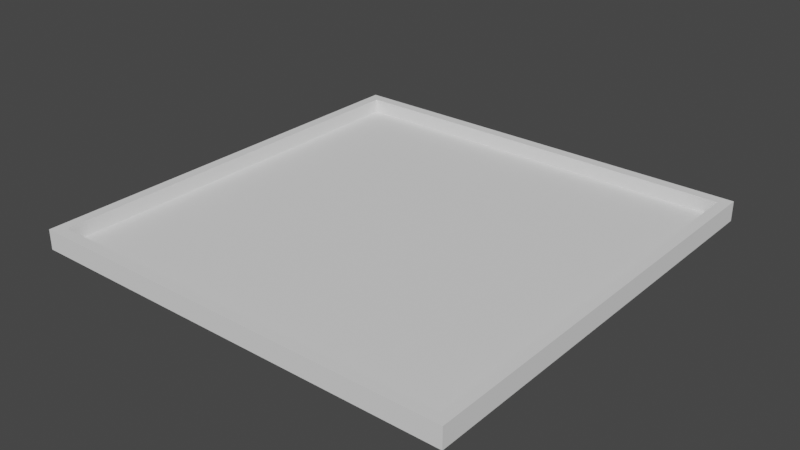 # Source: mapBox.blend  (saved by Blender 2.93.21; exported with 4.5.12 LTS)
import bpy
from mathutils import Matrix  # noqa: F401  (used for matrix-valued properties, if any)

bpy.ops.wm.read_factory_settings(use_empty=True)
scene = bpy.context.scene
scene.name = 'Scene'

# ---- collections
col_collection = bpy.data.collections.new('Collection'); scene.collection.children.link(col_collection)

# ---- world
world_world = bpy.data.worlds.new('World'); scene.world = world_world
world_world.use_nodes = True; world_world.node_tree.nodes.clear()
_N = world_world.node_tree.nodes; _L = world_world.node_tree.links
n0 = _N.new('ShaderNodeOutputWorld'); n0.name = 'World Output'; n0.location = (300, 300)
n1 = _N.new('ShaderNodeBackground'); n1.name = 'Background'; n1.location = (10, 300)
n1.inputs[0].default_value = (0.05088, 0.05088, 0.05088, 1.0)
_L.new(n1.outputs[0], n0.inputs[0])
n0.is_active_output = True
world_world.color = (0.05088, 0.05088, 0.05088)
world_world.use_sun_shadow = False
world_world.sun_shadow_jitter_overblur = 0.0

# ---- meshes
me_plane = bpy.data.meshes.new('Plane')
me_plane.from_pydata([(-1.0, -1.0, 0.0), (1.0, -1.0, 0.0), (-1.0, 1.0, 0.0), (1.0, 1.0, 0.0), (-0.95, 0.95, 0.025), (-0.95, -0.95, 0.025), (0.95, -0.95, 0.025), (0.95, 0.95, 0.025), (-1.0, 1.0, 0.025), (-1.0, -1.0, 0.025), (1.0, -1.0, 0.025), (1.0, 1.0, 0.025), (-1.0, 1.0, 0.09189), (-1.0, -1.0, 0.09189), (1.0, -1.0, 0.09189), (1.0, 1.0, 0.09189), (-0.95, 0.95, 0.09189), (-0.95, -0.95, 0.09189), (0.95, -0.95, 0.09189), (0.95, 0.95, 0.09189)], [], [(0, 2, 3, 1), (5, 6, 7, 4), (1, 3, 11, 10), (2, 0, 9, 8), (3, 2, 8, 11), (0, 1, 10, 9), (5, 4, 16, 17), (7, 6, 18, 19), (9, 10, 14, 13), (11, 8, 12, 15), (17, 16, 12, 13), (18, 17, 13, 14), (19, 18, 14, 15), (16, 19, 15, 12), (10, 11, 15, 14), (4, 7, 19, 16), (8, 9, 13, 12), (6, 5, 17, 18)])
_uv = me_plane.uv_layers.new(name='UVMap')
_uv.uv.foreach_set('vector', [0.0, 0.0, 0.0, 1.0, 1.0, 1.0, 1.0, 0.0, 0.025, 0.025, 0.975, 0.025, 0.975, 0.975, 0.025, 0.975, 1.0, 0.0, 1.0, 1.0, 1.0, 1.0, 1.0, 0.0, 0.0, 1.0, 0.0, 0.0, 0.0, 0.0, 0.0, 1.0, 1.0, 1.0, 0.0, 1.0, 0.0, 1.0, 1.0, 1.0, 0.0, 0.0, 1.0, 0.0, 1.0, 0.0, 0.0, 0.0, 0.025, 0.025, 0.025, 0.975, 0.025, 0.975, 0.025, 0.025, 0.975, 0.975, 0.975, 0.025, 0.975, 0.025, 0.975, 0.975, 0.0, 0.0, 1.0, 0.0, 1.0, 0.0, 0.0, 0.0, 1.0, 1.0, 0.0, 1.0, 0.0, 1.0, 1.0, 1.0, 0.025, 0.025, 0.025, 0.975, 0.0, 1.0, 0.0, 0.0, 0.975, 0.025, 0.025, 0.025, 0.0, 0.0, 1.0, 0.0, 0.975, 0.975, 0.975, 0.025, 1.0, 0.0, 1.0, 1.0, 0.025, 0.975, 0.975, 0.975, 1.0, 1.0, 0.0, 1.0, 1.0, 0.0, 1.0, 1.0, 1.0, 1.0, 1.0, 0.0, 0.025, 0.975, 0.975, 0.975, 0.975, 0.975, 0.025, 0.975, 0.0, 1.0, 0.0, 0.0, 0.0, 0.0, 0.0, 1.0, 0.975, 0.025, 0.025, 0.025, 0.025, 0.025, 0.975, 0.025])
me_plane.use_remesh_fix_poles = True
me_plane.use_remesh_preserve_attributes = False
me_plane.update()

# ---- objects
ob_map = bpy.data.objects.new('Map', me_plane)

# ---- transforms, parenting, visibility, modifiers, constraints
ob_map.location = (0.0, 0.0, 0.0)
ob_map.scale = (40.0, 40.0, 40.0)

# ---- collection membership
col_collection.objects.link(ob_map)

# ---- scene / render settings (as saved in the file)
scene.frame_start = 1; scene.frame_end = 250; scene.frame_set(1)
scene.render.engine = 'BLENDER_EEVEE_NEXT'
scene.cycles.use_denoising = False
scene.cycles.samples = 128
scene.cycles.sampling_pattern = 'TABULATED_SOBOL'
scene.cycles.use_adaptive_sampling = False
scene.cycles.use_light_tree = False
scene.view_settings.view_transform = 'Filmic'
bpy.context.view_layer.update()

# ---- added for rendering (the .blend has no active camera and no usable light): camera, sun
cam_auto = bpy.data.cameras.new('AutoCamera')
cam_auto.lens = 50.0
cam_auto.sensor_width = 36.0
cam_auto.clip_end = 1838.05
ob_auto_camera = bpy.data.objects.new('AutoCamera', cam_auto)
scene.collection.objects.link(ob_auto_camera)
ob_auto_camera.location = (104.732, -125.679, 85.6237)
ob_auto_camera.rotation_euler = (1.09748, -7.21219e-08, 0.694738)
scene.camera = ob_auto_camera
light_auto_sun = bpy.data.lights.new('AutoSun', 'SUN')
light_auto_sun.energy = 3.0
light_auto_sun.angle = 0.0523599
ob_auto_sun = bpy.data.objects.new('AutoSun', light_auto_sun)
scene.collection.objects.link(ob_auto_sun)
ob_auto_sun.rotation_euler = (0.872665, 0.174533, 0.523599)
bpy.context.view_layer.update()
